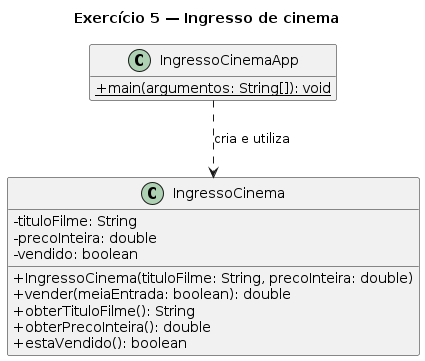

The diagram above was rendered by PlantUML. Its source (embedded in the PNG):
@startuml
title Exercício 5 — Ingresso de cinema
skinparam classAttributeIconSize 0
hide empty members

class IngressoCinema {
  - tituloFilme: String
  - precoInteira: double
  - vendido: boolean
  + IngressoCinema(tituloFilme: String, precoInteira: double)
  + vender(meiaEntrada: boolean): double
  + obterTituloFilme(): String
  + obterPrecoInteira(): double
  + estaVendido(): boolean
}

class IngressoCinemaApp {
  + {static} main(argumentos: String[]): void
}

IngressoCinemaApp ..> IngressoCinema : cria e utiliza
@enduml